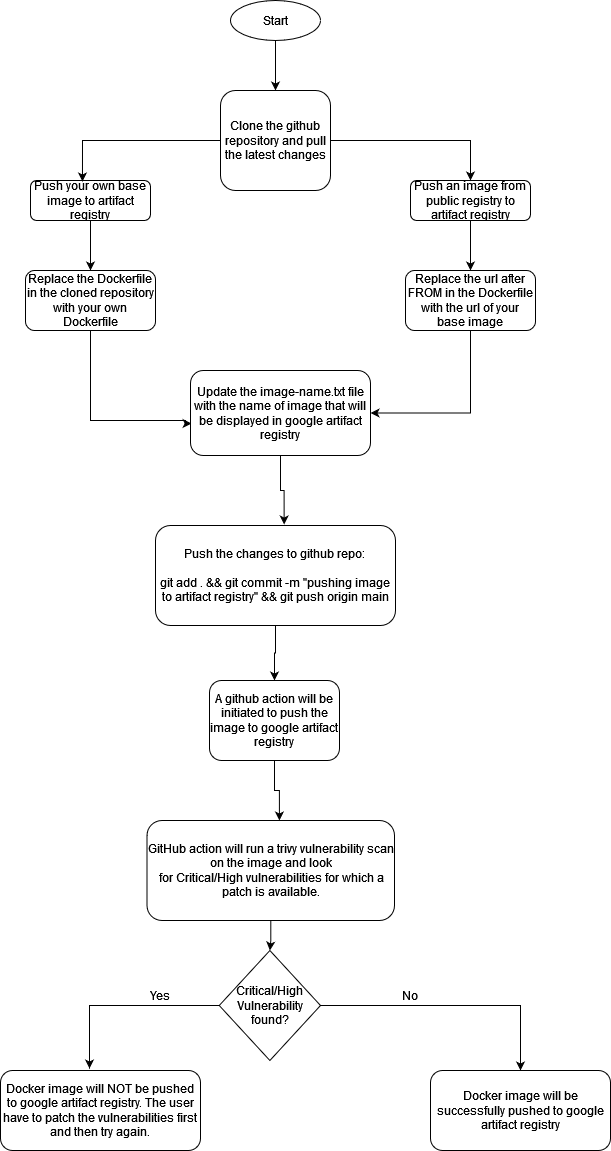

The diagram above was exported from draw.io. Its source (the exported page's mxGraphModel, read from the mxfile embedded in the PNG):
<mxGraphModel dx="1034" dy="422" grid="1" gridSize="10" guides="1" tooltips="1" connect="1" arrows="1" fold="1" page="1" pageScale="1" pageWidth="827" pageHeight="1169" math="0" shadow="0">
  <root>
    <mxCell id="WIyWlLk6GJQsqaUBKTNV-0" />
    <mxCell id="WIyWlLk6GJQsqaUBKTNV-1" parent="WIyWlLk6GJQsqaUBKTNV-0" />
    <mxCell id="gZV6ew43H489MMJk-W1_-11" style="edgeStyle=orthogonalEdgeStyle;rounded=0;orthogonalLoop=1;jettySize=auto;html=1;entryX=0.5;entryY=0;entryDx=0;entryDy=0;" parent="WIyWlLk6GJQsqaUBKTNV-1" source="WIyWlLk6GJQsqaUBKTNV-3" target="gZV6ew43H489MMJk-W1_-9" edge="1">
      <mxGeometry relative="1" as="geometry">
        <mxPoint x="220" y="230" as="targetPoint" />
      </mxGeometry>
    </mxCell>
    <mxCell id="WIyWlLk6GJQsqaUBKTNV-3" value="Push your own base image to artifact registry" style="rounded=1;whiteSpace=wrap;html=1;fontSize=12;glass=0;strokeWidth=1;shadow=0;" parent="WIyWlLk6GJQsqaUBKTNV-1" vertex="1">
      <mxGeometry x="160" y="190" width="120" height="40" as="geometry" />
    </mxCell>
    <mxCell id="gZV6ew43H489MMJk-W1_-5" style="edgeStyle=orthogonalEdgeStyle;rounded=0;orthogonalLoop=1;jettySize=auto;html=1;entryX=0.5;entryY=0;entryDx=0;entryDy=0;" parent="WIyWlLk6GJQsqaUBKTNV-1" source="gZV6ew43H489MMJk-W1_-0" target="gZV6ew43H489MMJk-W1_-4" edge="1">
      <mxGeometry relative="1" as="geometry" />
    </mxCell>
    <mxCell id="gZV6ew43H489MMJk-W1_-0" value="Start" style="ellipse;whiteSpace=wrap;html=1;" parent="WIyWlLk6GJQsqaUBKTNV-1" vertex="1">
      <mxGeometry x="360" y="10" width="90" height="40" as="geometry" />
    </mxCell>
    <mxCell id="gZV6ew43H489MMJk-W1_-13" style="edgeStyle=orthogonalEdgeStyle;rounded=0;orthogonalLoop=1;jettySize=auto;html=1;entryX=0.5;entryY=0;entryDx=0;entryDy=0;" parent="WIyWlLk6GJQsqaUBKTNV-1" source="gZV6ew43H489MMJk-W1_-2" target="gZV6ew43H489MMJk-W1_-12" edge="1">
      <mxGeometry relative="1" as="geometry" />
    </mxCell>
    <mxCell id="gZV6ew43H489MMJk-W1_-2" value="Push an image from public registry to artifact registry" style="rounded=1;whiteSpace=wrap;html=1;" parent="WIyWlLk6GJQsqaUBKTNV-1" vertex="1">
      <mxGeometry x="540" y="190" width="120" height="40" as="geometry" />
    </mxCell>
    <mxCell id="gZV6ew43H489MMJk-W1_-6" style="edgeStyle=orthogonalEdgeStyle;rounded=0;orthogonalLoop=1;jettySize=auto;html=1;entryX=0.433;entryY=0.025;entryDx=0;entryDy=0;entryPerimeter=0;" parent="WIyWlLk6GJQsqaUBKTNV-1" source="gZV6ew43H489MMJk-W1_-4" target="WIyWlLk6GJQsqaUBKTNV-3" edge="1">
      <mxGeometry relative="1" as="geometry" />
    </mxCell>
    <mxCell id="gZV6ew43H489MMJk-W1_-7" style="edgeStyle=orthogonalEdgeStyle;rounded=0;orthogonalLoop=1;jettySize=auto;html=1;entryX=0.5;entryY=0;entryDx=0;entryDy=0;" parent="WIyWlLk6GJQsqaUBKTNV-1" source="gZV6ew43H489MMJk-W1_-4" target="gZV6ew43H489MMJk-W1_-2" edge="1">
      <mxGeometry relative="1" as="geometry" />
    </mxCell>
    <mxCell id="gZV6ew43H489MMJk-W1_-4" value="Clone the github repository and pull the latest changes" style="rounded=1;whiteSpace=wrap;html=1;" parent="WIyWlLk6GJQsqaUBKTNV-1" vertex="1">
      <mxGeometry x="350" y="100" width="110" height="100" as="geometry" />
    </mxCell>
    <mxCell id="ASOfZzSVO_WKGDSbjCkc-3" style="edgeStyle=orthogonalEdgeStyle;rounded=0;orthogonalLoop=1;jettySize=auto;html=1;entryX=0.006;entryY=0.624;entryDx=0;entryDy=0;entryPerimeter=0;exitX=0.5;exitY=1;exitDx=0;exitDy=0;" edge="1" parent="WIyWlLk6GJQsqaUBKTNV-1" source="gZV6ew43H489MMJk-W1_-9" target="ASOfZzSVO_WKGDSbjCkc-0">
      <mxGeometry relative="1" as="geometry">
        <Array as="points">
          <mxPoint x="220" y="430" />
          <mxPoint x="315" y="430" />
        </Array>
      </mxGeometry>
    </mxCell>
    <mxCell id="gZV6ew43H489MMJk-W1_-9" value="&lt;div&gt;Replace the Dockerfile in the cloned repository with your own Dockerfile&lt;/div&gt;" style="rounded=1;whiteSpace=wrap;html=1;" parent="WIyWlLk6GJQsqaUBKTNV-1" vertex="1">
      <mxGeometry x="155" y="280" width="130" height="60" as="geometry" />
    </mxCell>
    <mxCell id="ASOfZzSVO_WKGDSbjCkc-4" style="edgeStyle=orthogonalEdgeStyle;rounded=0;orthogonalLoop=1;jettySize=auto;html=1;entryX=1;entryY=0.5;entryDx=0;entryDy=0;exitX=0.5;exitY=1;exitDx=0;exitDy=0;" edge="1" parent="WIyWlLk6GJQsqaUBKTNV-1" source="gZV6ew43H489MMJk-W1_-12" target="ASOfZzSVO_WKGDSbjCkc-0">
      <mxGeometry relative="1" as="geometry" />
    </mxCell>
    <mxCell id="gZV6ew43H489MMJk-W1_-12" value="Replace the url after FROM in the Dockerfile with the url of your base image" style="rounded=1;whiteSpace=wrap;html=1;" parent="WIyWlLk6GJQsqaUBKTNV-1" vertex="1">
      <mxGeometry x="535" y="280" width="130" height="60" as="geometry" />
    </mxCell>
    <mxCell id="gZV6ew43H489MMJk-W1_-19" style="edgeStyle=orthogonalEdgeStyle;rounded=0;orthogonalLoop=1;jettySize=auto;html=1;entryX=0.5;entryY=0;entryDx=0;entryDy=0;" parent="WIyWlLk6GJQsqaUBKTNV-1" source="gZV6ew43H489MMJk-W1_-14" target="gZV6ew43H489MMJk-W1_-17" edge="1">
      <mxGeometry relative="1" as="geometry" />
    </mxCell>
    <mxCell id="gZV6ew43H489MMJk-W1_-14" value="Push the changes to github repo:&lt;br&gt;&lt;br&gt;git add . &amp;amp;&amp;amp; git commit -m &quot;pushing image to artifact registry&quot; &amp;amp;&amp;amp; git push origin main" style="rounded=1;whiteSpace=wrap;html=1;" parent="WIyWlLk6GJQsqaUBKTNV-1" vertex="1">
      <mxGeometry x="285" y="535" width="240" height="100" as="geometry" />
    </mxCell>
    <mxCell id="gZV6ew43H489MMJk-W1_-23" style="edgeStyle=orthogonalEdgeStyle;rounded=0;orthogonalLoop=1;jettySize=auto;html=1;entryX=0.535;entryY=0;entryDx=0;entryDy=0;entryPerimeter=0;" parent="WIyWlLk6GJQsqaUBKTNV-1" source="gZV6ew43H489MMJk-W1_-17" target="gZV6ew43H489MMJk-W1_-21" edge="1">
      <mxGeometry relative="1" as="geometry" />
    </mxCell>
    <mxCell id="gZV6ew43H489MMJk-W1_-17" value="A github action will be initiated to push the image to google artifact registry " style="rounded=1;whiteSpace=wrap;html=1;" parent="WIyWlLk6GJQsqaUBKTNV-1" vertex="1">
      <mxGeometry x="339" y="690" width="130" height="80" as="geometry" />
    </mxCell>
    <mxCell id="gZV6ew43H489MMJk-W1_-35" style="edgeStyle=orthogonalEdgeStyle;rounded=0;orthogonalLoop=1;jettySize=auto;html=1;entryX=0.5;entryY=0;entryDx=0;entryDy=0;" parent="WIyWlLk6GJQsqaUBKTNV-1" source="gZV6ew43H489MMJk-W1_-21" target="gZV6ew43H489MMJk-W1_-26" edge="1">
      <mxGeometry relative="1" as="geometry" />
    </mxCell>
    <mxCell id="gZV6ew43H489MMJk-W1_-21" value="GitHub action will run a trivy vulnerability scan on the image and look &lt;br/&gt;for Critical/High vulnerabilities for which a patch is available. " style="rounded=1;whiteSpace=wrap;html=1;" parent="WIyWlLk6GJQsqaUBKTNV-1" vertex="1">
      <mxGeometry x="276.5" y="830" width="247.5" height="100" as="geometry" />
    </mxCell>
    <mxCell id="gZV6ew43H489MMJk-W1_-30" style="edgeStyle=orthogonalEdgeStyle;rounded=0;orthogonalLoop=1;jettySize=auto;html=1;entryX=0.445;entryY=-0.025;entryDx=0;entryDy=0;entryPerimeter=0;" parent="WIyWlLk6GJQsqaUBKTNV-1" source="gZV6ew43H489MMJk-W1_-26" target="gZV6ew43H489MMJk-W1_-28" edge="1">
      <mxGeometry relative="1" as="geometry">
        <mxPoint x="220" y="1050" as="targetPoint" />
      </mxGeometry>
    </mxCell>
    <mxCell id="gZV6ew43H489MMJk-W1_-32" style="edgeStyle=orthogonalEdgeStyle;rounded=0;orthogonalLoop=1;jettySize=auto;html=1;entryX=0.5;entryY=0;entryDx=0;entryDy=0;" parent="WIyWlLk6GJQsqaUBKTNV-1" source="gZV6ew43H489MMJk-W1_-26" target="gZV6ew43H489MMJk-W1_-29" edge="1">
      <mxGeometry relative="1" as="geometry" />
    </mxCell>
    <mxCell id="gZV6ew43H489MMJk-W1_-26" value="Critical/High Vulnerability found?" style="rhombus;whiteSpace=wrap;html=1;" parent="WIyWlLk6GJQsqaUBKTNV-1" vertex="1">
      <mxGeometry x="348.75" y="960" width="101.25" height="110" as="geometry" />
    </mxCell>
    <mxCell id="gZV6ew43H489MMJk-W1_-28" value="Docker image will NOT be pushed to google artifact registry. The user have to patch the vulnerabilities first and then try again." style="rounded=1;whiteSpace=wrap;html=1;" parent="WIyWlLk6GJQsqaUBKTNV-1" vertex="1">
      <mxGeometry x="130" y="1080" width="200" height="80" as="geometry" />
    </mxCell>
    <mxCell id="gZV6ew43H489MMJk-W1_-29" value="Docker image will be successfully pushed to google artifact registry" style="rounded=1;whiteSpace=wrap;html=1;" parent="WIyWlLk6GJQsqaUBKTNV-1" vertex="1">
      <mxGeometry x="560" y="1080" width="180" height="80" as="geometry" />
    </mxCell>
    <mxCell id="gZV6ew43H489MMJk-W1_-31" value="Yes" style="text;html=1;strokeColor=none;fillColor=none;align=center;verticalAlign=middle;whiteSpace=wrap;rounded=0;" parent="WIyWlLk6GJQsqaUBKTNV-1" vertex="1">
      <mxGeometry x="260" y="990" width="60" height="30" as="geometry" />
    </mxCell>
    <mxCell id="gZV6ew43H489MMJk-W1_-33" value="No" style="text;html=1;strokeColor=none;fillColor=none;align=center;verticalAlign=middle;whiteSpace=wrap;rounded=0;" parent="WIyWlLk6GJQsqaUBKTNV-1" vertex="1">
      <mxGeometry x="510" y="990" width="60" height="30" as="geometry" />
    </mxCell>
    <mxCell id="ASOfZzSVO_WKGDSbjCkc-5" style="edgeStyle=orthogonalEdgeStyle;rounded=0;orthogonalLoop=1;jettySize=auto;html=1;entryX=0.536;entryY=-0.01;entryDx=0;entryDy=0;entryPerimeter=0;" edge="1" parent="WIyWlLk6GJQsqaUBKTNV-1" source="ASOfZzSVO_WKGDSbjCkc-0" target="gZV6ew43H489MMJk-W1_-14">
      <mxGeometry relative="1" as="geometry" />
    </mxCell>
    <mxCell id="ASOfZzSVO_WKGDSbjCkc-0" value="Update the image-name.txt file with the name of image that will be displayed in google artifact registry" style="rounded=1;whiteSpace=wrap;html=1;" vertex="1" parent="WIyWlLk6GJQsqaUBKTNV-1">
      <mxGeometry x="320" y="380" width="180" height="85" as="geometry" />
    </mxCell>
  </root>
</mxGraphModel>